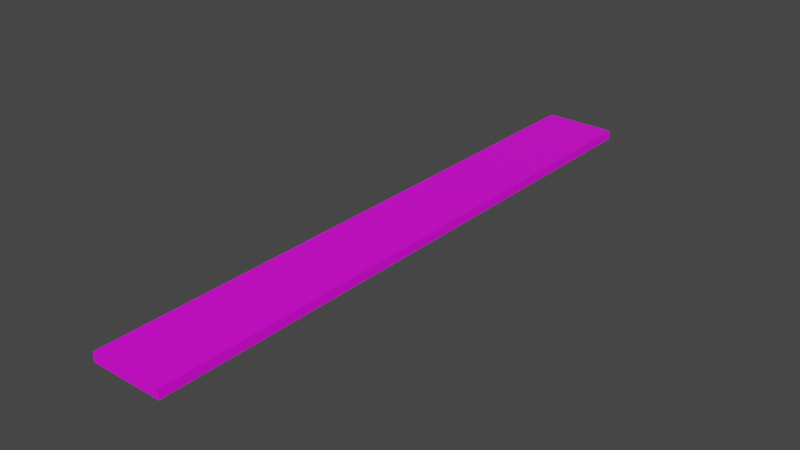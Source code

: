 # Source: mdl_MidEnter_MidExit_Floor.blend  (saved by Blender 2.82.7; exported with 4.5.12 LTS)
import bpy
from mathutils import Matrix  # noqa: F401  (used for matrix-valued properties, if any)

bpy.ops.wm.read_factory_settings(use_empty=True)
scene = bpy.context.scene
scene.name = 'Scene'

# ---- collections
col_collection = bpy.data.collections.new('Collection'); scene.collection.children.link(col_collection)

# ---- images (referenced by path relative to the original .blend; pixels are not part of the script)
import os
ASSET_DIR = os.environ.get("B2B_ASSET_DIR", "")  # directory of the original .blend (textures are referenced by path, not embedded)
HERE = os.path.dirname(os.path.abspath(__file__))  # packed textures are extracted next to this script under _unpacked/

def load_image(name, relpath, width, height, colorspace="sRGB"):
    """Load a texture the original file referenced (path relative to the .blend, or extracted next to this script)."""
    p = next((c for c in (os.path.join(HERE, relpath), os.path.join(ASSET_DIR, relpath)) if relpath and os.path.exists(c)), "")
    if p:
        img = bpy.data.images.load(p, check_existing=True)
        img.name = name
    else:  # same state as the original file: an image datablock whose file is absent (Cycles renders it pink)
        img = bpy.data.images.new(name, width, height)
        img.source = "FILE"
        img.filepath = "//" + (relpath or name)
    img.colorspace_settings.name = colorspace
    return img
img_uvmap_midenter_midexit_floor = load_image('uvMap_MidEnter_MidExit_Floor', '', 1024, 1024, 'sRGB')

# ---- materials (node trees are filled in below, after node groups)
mat_material_005 = bpy.data.materials.new('Material.005')
mat_material_005.use_transparent_shadow = False

# ---- material node trees
mat_material_005.use_nodes = True; mat_material_005.node_tree.nodes.clear()
_N = mat_material_005.node_tree.nodes; _L = mat_material_005.node_tree.links
n0 = _N.new('ShaderNodeOutputMaterial'); n0.name = 'Material Output'; n0.location = (300, 300)
n1 = _N.new('ShaderNodeBsdfPrincipled'); n1.name = 'Principled BSDF'; n1.location = (10, 300)
n1.distribution = 'GGX'
n1.subsurface_method = 'BURLEY'
n1.inputs[3].default_value = 1.45
n1.inputs[27].default_value = (0.0, 0.0, 0.0, 1.0)
n1.inputs[28].default_value = 1.0
n2 = _N.new('ShaderNodeTexImage'); n2.name = 'Image Texture'; n2.location = (-311, 260)
n2.image = img_uvmap_midenter_midexit_floor
_L.new(n1.outputs[0], n0.inputs[0])
_L.new(n2.outputs[0], n1.inputs[0])
n0.is_active_output = True

# ---- world
world_world = bpy.data.worlds.new('World'); scene.world = world_world
world_world.use_nodes = True; world_world.node_tree.nodes.clear()
_N = world_world.node_tree.nodes; _L = world_world.node_tree.links
n0 = _N.new('ShaderNodeOutputWorld'); n0.name = 'World Output'; n0.location = (300, 300)
n1 = _N.new('ShaderNodeBackground'); n1.name = 'Background'; n1.location = (10, 300)
n1.inputs[0].default_value = (0.05088, 0.05088, 0.05088, 1.0)
_L.new(n1.outputs[0], n0.inputs[0])
n0.is_active_output = True
world_world.color = (0.05088, 0.05088, 0.05088)
world_world.use_sun_shadow = False
world_world.sun_shadow_jitter_overblur = 0.0

# ---- meshes
me_cube_004 = bpy.data.meshes.new('Cube.004')
me_cube_004.from_pydata([(-1.2, -10.0, -0.7), (-1.2, -10.0, -0.4), (-1.2, 10.0, -0.7), (-1.2, 10.0, -0.4), (1.2, -10.0, -0.7), (1.2, -10.0, -0.4), (1.2, 10.0, -0.7), (1.2, 10.0, -0.4)], [], [(0, 1, 3, 2), (2, 3, 7, 6), (6, 7, 5, 4), (4, 5, 1, 0), (2, 6, 4, 0), (7, 3, 1, 5)])
_uv = me_cube_004.uv_layers.new(name='UVMap')
_uv.uv.foreach_set('vector', [0.4839, 0.06501, 0.4975, 0.06501, 0.4975, 0.966, 0.4839, 0.966, 0.4984, 0.5715, 0.4849, 0.5715, 0.4849, 0.4634, 0.4984, 0.4634, 0.4839, 0.06501, 0.4975, 0.06501, 0.4975, 0.966, 0.4839, 0.966, 0.4839, 0.4614, 0.4975, 0.4614, 0.4975, 0.5696, 0.4839, 0.5696, 0.7554, 0.9891, 0.638, 0.9891, 0.638, 0.01087, 0.7554, 0.01087, 0.3744, 0.9891, 0.257, 0.9891, 0.257, 0.01087, 0.3744, 0.01087])
me_cube_004.materials.append(mat_material_005)
me_cube_004.use_remesh_fix_poles = True
me_cube_004.use_remesh_preserve_attributes = False
me_cube_004.use_mirror_vertex_groups = False
me_cube_004.update()

# ---- objects
ob_mdl_midenter_midexit_floor = bpy.data.objects.new('mdl_MidEnter_MidExit_Floor', me_cube_004)

# ---- transforms, parenting, visibility, modifiers, constraints
ob_mdl_midenter_midexit_floor.location = (0.0, 0.0, 0.0)
ob_mdl_midenter_midexit_floor.lineart.crease_threshold = 0.0

# ---- collection membership
col_collection.objects.link(ob_mdl_midenter_midexit_floor)

# ---- scene / render settings (as saved in the file)
scene.frame_start = 1; scene.frame_end = 250; scene.frame_set(1)
scene.render.engine = 'BLENDER_EEVEE_NEXT'
scene.cycles.use_denoising = False
scene.cycles.samples = 128
scene.cycles.sampling_pattern = 'TABULATED_SOBOL'
scene.cycles.use_adaptive_sampling = False
scene.cycles.use_light_tree = False
scene.view_settings.view_transform = 'Filmic'
bpy.context.view_layer.update()

# ---- added for rendering (the .blend has no active camera and no usable light): camera, sun
cam_auto = bpy.data.cameras.new('AutoCamera')
cam_auto.lens = 50.0
cam_auto.sensor_width = 36.0
cam_auto.clip_end = 1000.0
ob_auto_camera = bpy.data.objects.new('AutoCamera', cam_auto)
scene.collection.objects.link(ob_auto_camera)
ob_auto_camera.location = (18.6393, -22.3672, 14.3615)
ob_auto_camera.rotation_euler = (1.09748, -7.21219e-08, 0.694738)
scene.camera = ob_auto_camera
light_auto_sun = bpy.data.lights.new('AutoSun', 'SUN')
light_auto_sun.energy = 3.0
light_auto_sun.angle = 0.0523599
ob_auto_sun = bpy.data.objects.new('AutoSun', light_auto_sun)
scene.collection.objects.link(ob_auto_sun)
ob_auto_sun.rotation_euler = (0.872665, 0.174533, 0.523599)
bpy.context.view_layer.update()
